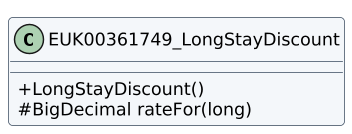

The diagram above was rendered by PlantUML. Its source (embedded in the PNG):
@startuml
!pragma layout smetana
skinparam classAttributeIconSize 0
skinparam shadowing false
skinparam backgroundColor white
skinparam classBackgroundColor #F4F7FA
skinparam classBorderColor #34465A
skinparam defaultFontName DejaVu Sans
skinparam defaultFontSize 12
skinparam dpi 140
class EUK00361749_LongStayDiscount {
+ LongStayDiscount()
# BigDecimal rateFor(long)
}
@enduml